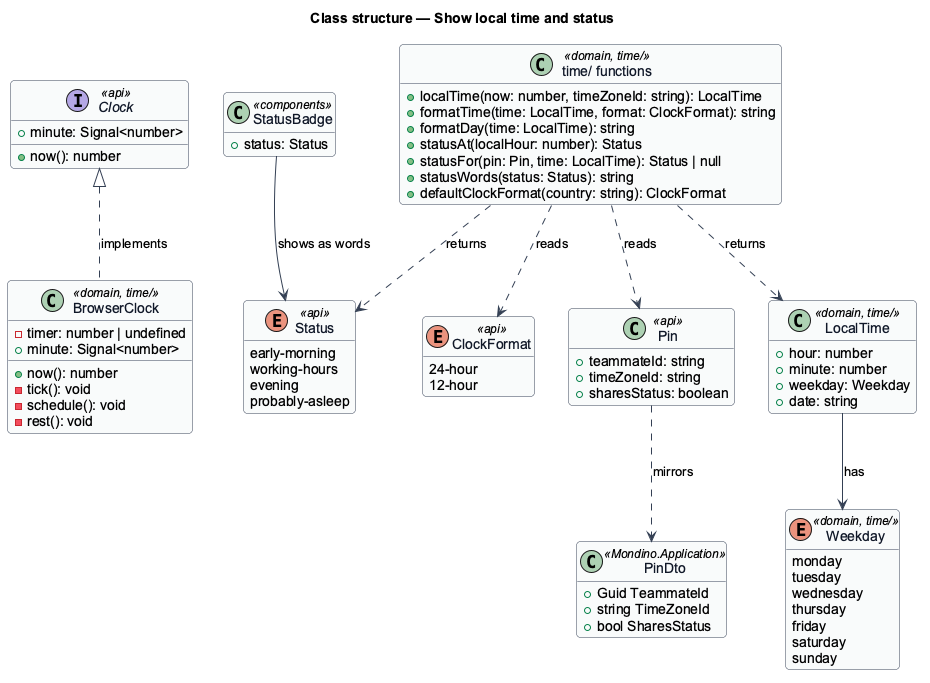

The diagram above was rendered by PlantUML. Its source (embedded in the PNG):
@startuml
skinparam backgroundColor #FFFFFF
skinparam shadowing false
skinparam roundcorner 8
skinparam defaultFontName Arial
skinparam ArrowColor #344054
skinparam class {
  BorderColor #344054
  FontColor #101828
  BackgroundColor #F9FAFB
}
hide empty members
title Class structure — Show local time and status


interface Clock <<api>> {
  +minute: Signal<number>
  +now(): number
}

class BrowserClock <<domain, time/>> {
  -timer: number | undefined
  +minute: Signal<number>
  +now(): number
  -tick(): void
  -schedule(): void
  -rest(): void
}

class "time/ functions" as TimeFns <<domain, time/>> {
  +localTime(now: number, timeZoneId: string): LocalTime
  +formatTime(time: LocalTime, format: ClockFormat): string
  +formatDay(time: LocalTime): string
  +statusAt(localHour: number): Status
  +statusFor(pin: Pin, time: LocalTime): Status | null
  +statusWords(status: Status): string
  +defaultClockFormat(country: string): ClockFormat
}

class LocalTime <<domain, time/>> {
  +hour: number
  +minute: number
  +weekday: Weekday
  +date: string
}

enum Weekday <<domain, time/>> {
  monday
  tuesday
  wednesday
  thursday
  friday
  saturday
  sunday
}

enum Status <<api>> {
  early-morning
  working-hours
  evening
  probably-asleep
}

enum ClockFormat <<api>> {
  24-hour
  12-hour
}

class Pin <<api>> {
  +teammateId: string
  +timeZoneId: string
  +sharesStatus: boolean
}

class PinDto <<Mondino.Application>> {
  +Guid TeammateId
  +string TimeZoneId
  +bool SharesStatus
}

class StatusBadge <<components>> {
  +status: Status
}

Clock <|.. BrowserClock : implements
TimeFns ..> LocalTime : returns
TimeFns ..> Status : returns
TimeFns ..> ClockFormat : reads
TimeFns ..> Pin : reads
LocalTime --> Weekday : has
StatusBadge --> Status : shows as words
Pin ..> PinDto : mirrors
@enduml